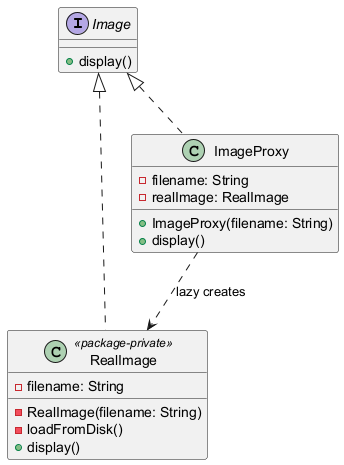

The diagram above was rendered by PlantUML. Its source (embedded in the PNG):
@startuml
interface Image {
  +display()
}
class RealImage <<package-private>> {
  -filename: String
  -RealImage(filename: String)
  -loadFromDisk()
  +display()
}
class ImageProxy {
  -filename: String
  -realImage: RealImage
  +ImageProxy(filename: String)
  +display()
}
Image <|.. RealImage
Image <|.. ImageProxy
ImageProxy ..> RealImage : lazy creates
@enduml